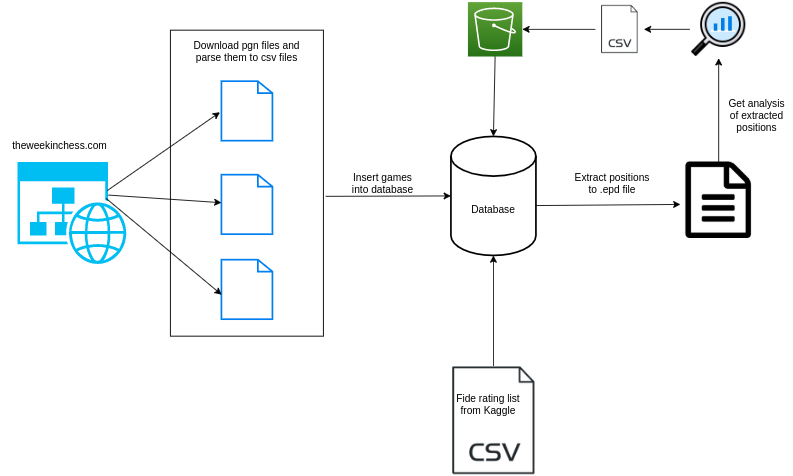

The diagram above was exported from draw.io. Its source (the exported page's mxGraphModel, read from the mxfile embedded in the PNG):
<mxGraphModel dx="1705" dy="691" grid="1" gridSize="10" guides="1" tooltips="1" connect="1" arrows="1" fold="1" page="1" pageScale="2" pageWidth="827" pageHeight="1169" math="0" shadow="0">
  <root>
    <mxCell id="0" />
    <mxCell id="1" parent="0" />
    <mxCell id="rlFMYDlwA-5eAiEIpuFy-11" value="" style="rounded=0;whiteSpace=wrap;html=1;" vertex="1" parent="1">
      <mxGeometry x="260" y="75" width="180" height="360" as="geometry" />
    </mxCell>
    <mxCell id="rlFMYDlwA-5eAiEIpuFy-2" value="" style="html=1;verticalLabelPosition=bottom;align=center;labelBackgroundColor=#ffffff;verticalAlign=top;strokeWidth=2;strokeColor=#0080F0;shadow=0;dashed=0;shape=mxgraph.ios7.icons.document;" vertex="1" parent="1">
      <mxGeometry x="320" y="135" width="60" height="70" as="geometry" />
    </mxCell>
    <mxCell id="rlFMYDlwA-5eAiEIpuFy-3" value="" style="strokeWidth=2;html=1;shape=mxgraph.flowchart.database;whiteSpace=wrap;" vertex="1" parent="1">
      <mxGeometry x="590" y="200" width="100" height="140" as="geometry" />
    </mxCell>
    <mxCell id="rlFMYDlwA-5eAiEIpuFy-4" value="" style="verticalLabelPosition=bottom;html=1;verticalAlign=top;align=center;strokeColor=none;fillColor=#00BEF2;shape=mxgraph.azure.website_generic;pointerEvents=1;" vertex="1" parent="1">
      <mxGeometry x="80" y="230" width="130" height="120" as="geometry" />
    </mxCell>
    <mxCell id="rlFMYDlwA-5eAiEIpuFy-5" value="" style="html=1;verticalLabelPosition=bottom;align=center;labelBackgroundColor=#ffffff;verticalAlign=top;strokeWidth=2;strokeColor=#0080F0;shadow=0;dashed=0;shape=mxgraph.ios7.icons.document;" vertex="1" parent="1">
      <mxGeometry x="320" y="245" width="60" height="70" as="geometry" />
    </mxCell>
    <mxCell id="rlFMYDlwA-5eAiEIpuFy-6" value="" style="html=1;verticalLabelPosition=bottom;align=center;labelBackgroundColor=#ffffff;verticalAlign=top;strokeWidth=2;strokeColor=#0080F0;shadow=0;dashed=0;shape=mxgraph.ios7.icons.document;" vertex="1" parent="1">
      <mxGeometry x="320" y="345" width="60" height="70" as="geometry" />
    </mxCell>
    <mxCell id="rlFMYDlwA-5eAiEIpuFy-7" value="" style="endArrow=classic;html=1;rounded=0;exitX=0.813;exitY=0.281;exitDx=0;exitDy=0;exitPerimeter=0;entryX=-0.029;entryY=0.522;entryDx=0;entryDy=0;entryPerimeter=0;" edge="1" parent="1" source="rlFMYDlwA-5eAiEIpuFy-4" target="rlFMYDlwA-5eAiEIpuFy-2">
      <mxGeometry width="50" height="50" relative="1" as="geometry">
        <mxPoint x="390" y="340" as="sourcePoint" />
        <mxPoint x="440" y="290" as="targetPoint" />
      </mxGeometry>
    </mxCell>
    <mxCell id="rlFMYDlwA-5eAiEIpuFy-8" value="" style="endArrow=classic;html=1;rounded=0;exitX=0.823;exitY=0.325;exitDx=0;exitDy=0;exitPerimeter=0;" edge="1" parent="1" source="rlFMYDlwA-5eAiEIpuFy-4" target="rlFMYDlwA-5eAiEIpuFy-5">
      <mxGeometry width="50" height="50" relative="1" as="geometry">
        <mxPoint x="201.0200000000002" y="284.2800000000001" as="sourcePoint" />
        <mxPoint x="287.65100000000007" y="186.98000000000002" as="targetPoint" />
      </mxGeometry>
    </mxCell>
    <mxCell id="rlFMYDlwA-5eAiEIpuFy-9" value="" style="endArrow=classic;html=1;rounded=0;exitX=0.803;exitY=0.358;exitDx=0;exitDy=0;exitPerimeter=0;entryX=0.004;entryY=0.589;entryDx=0;entryDy=0;entryPerimeter=0;" edge="1" parent="1" source="rlFMYDlwA-5eAiEIpuFy-4" target="rlFMYDlwA-5eAiEIpuFy-6">
      <mxGeometry width="50" height="50" relative="1" as="geometry">
        <mxPoint x="390" y="340" as="sourcePoint" />
        <mxPoint x="440" y="290" as="targetPoint" />
      </mxGeometry>
    </mxCell>
    <mxCell id="rlFMYDlwA-5eAiEIpuFy-10" value="theweekinchess.com" style="text;html=1;strokeColor=none;fillColor=none;align=center;verticalAlign=middle;whiteSpace=wrap;rounded=0;" vertex="1" parent="1">
      <mxGeometry x="60" y="190" width="140" height="40" as="geometry" />
    </mxCell>
    <mxCell id="rlFMYDlwA-5eAiEIpuFy-12" value="Download pgn files and parse them to csv files" style="text;html=1;strokeColor=none;fillColor=none;align=center;verticalAlign=middle;whiteSpace=wrap;rounded=0;" vertex="1" parent="1">
      <mxGeometry x="270" y="75" width="160" height="50" as="geometry" />
    </mxCell>
    <mxCell id="rlFMYDlwA-5eAiEIpuFy-13" value="" style="endArrow=classic;html=1;rounded=0;entryX=0;entryY=0.5;entryDx=0;entryDy=0;entryPerimeter=0;exitX=1.015;exitY=0.543;exitDx=0;exitDy=0;exitPerimeter=0;" edge="1" parent="1" source="rlFMYDlwA-5eAiEIpuFy-11" target="rlFMYDlwA-5eAiEIpuFy-3">
      <mxGeometry width="50" height="50" relative="1" as="geometry">
        <mxPoint x="390" y="320" as="sourcePoint" />
        <mxPoint x="440" y="270" as="targetPoint" />
      </mxGeometry>
    </mxCell>
    <mxCell id="rlFMYDlwA-5eAiEIpuFy-14" value="Insert games into database" style="text;html=1;strokeColor=none;fillColor=none;align=center;verticalAlign=middle;whiteSpace=wrap;rounded=0;" vertex="1" parent="1">
      <mxGeometry x="470" y="240" width="80" height="30" as="geometry" />
    </mxCell>
    <mxCell id="rlFMYDlwA-5eAiEIpuFy-15" value="" style="shape=image;html=1;verticalAlign=top;verticalLabelPosition=bottom;labelBackgroundColor=#ffffff;imageAspect=0;aspect=fixed;image=https://cdn2.iconfinder.com/data/icons/simple-files/128/csv1.png" vertex="1" parent="1">
      <mxGeometry x="576" y="470" width="128" height="128" as="geometry" />
    </mxCell>
    <mxCell id="rlFMYDlwA-5eAiEIpuFy-16" value="Fide rating list from Kaggle" style="text;html=1;strokeColor=none;fillColor=none;align=center;verticalAlign=middle;whiteSpace=wrap;rounded=0;" vertex="1" parent="1">
      <mxGeometry x="594" y="490" width="80" height="50" as="geometry" />
    </mxCell>
    <mxCell id="rlFMYDlwA-5eAiEIpuFy-17" value="" style="endArrow=classic;html=1;rounded=0;exitX=0.5;exitY=0;exitDx=0;exitDy=0;entryX=0.5;entryY=1;entryDx=0;entryDy=0;entryPerimeter=0;" edge="1" parent="1" source="rlFMYDlwA-5eAiEIpuFy-15" target="rlFMYDlwA-5eAiEIpuFy-3">
      <mxGeometry width="50" height="50" relative="1" as="geometry">
        <mxPoint x="690" y="460" as="sourcePoint" />
        <mxPoint x="740" y="410" as="targetPoint" />
      </mxGeometry>
    </mxCell>
    <mxCell id="rlFMYDlwA-5eAiEIpuFy-18" value="" style="shape=image;html=1;verticalAlign=top;verticalLabelPosition=bottom;labelBackgroundColor=#ffffff;imageAspect=0;aspect=fixed;image=https://cdn2.iconfinder.com/data/icons/font-awesome/1792/file-text-o-128.png" vertex="1" parent="1">
      <mxGeometry x="860" y="230" width="90" height="90" as="geometry" />
    </mxCell>
    <mxCell id="rlFMYDlwA-5eAiEIpuFy-19" value="" style="endArrow=classic;html=1;rounded=0;exitX=1.004;exitY=0.581;exitDx=0;exitDy=0;exitPerimeter=0;" edge="1" parent="1" source="rlFMYDlwA-5eAiEIpuFy-3">
      <mxGeometry width="50" height="50" relative="1" as="geometry">
        <mxPoint x="780" y="130" as="sourcePoint" />
        <mxPoint x="860" y="280" as="targetPoint" />
      </mxGeometry>
    </mxCell>
    <mxCell id="rlFMYDlwA-5eAiEIpuFy-20" value="Extract positions to .epd file" style="text;html=1;strokeColor=none;fillColor=none;align=center;verticalAlign=middle;whiteSpace=wrap;rounded=0;" vertex="1" parent="1">
      <mxGeometry x="730" y="230" width="100" height="50" as="geometry" />
    </mxCell>
    <mxCell id="rlFMYDlwA-5eAiEIpuFy-21" value="" style="shape=image;html=1;verticalAlign=top;verticalLabelPosition=bottom;labelBackgroundColor=#ffffff;imageAspect=0;aspect=fixed;image=https://cdn4.iconfinder.com/data/icons/success-filloutline/64/chart-analysis-analytics-data_analytics-pie_1-128.png" vertex="1" parent="1">
      <mxGeometry x="871" y="40" width="68" height="68" as="geometry" />
    </mxCell>
    <mxCell id="rlFMYDlwA-5eAiEIpuFy-22" value="" style="endArrow=classic;html=1;rounded=0;exitX=0.5;exitY=0;exitDx=0;exitDy=0;entryX=0.5;entryY=1;entryDx=0;entryDy=0;" edge="1" parent="1" source="rlFMYDlwA-5eAiEIpuFy-18" target="rlFMYDlwA-5eAiEIpuFy-21">
      <mxGeometry width="50" height="50" relative="1" as="geometry">
        <mxPoint x="660" y="420" as="sourcePoint" />
        <mxPoint x="710" y="370" as="targetPoint" />
      </mxGeometry>
    </mxCell>
    <mxCell id="rlFMYDlwA-5eAiEIpuFy-23" value="Get analysis of extracted positions" style="text;html=1;strokeColor=none;fillColor=none;align=center;verticalAlign=middle;whiteSpace=wrap;rounded=0;" vertex="1" parent="1">
      <mxGeometry x="910" y="150" width="80" height="50" as="geometry" />
    </mxCell>
    <mxCell id="rlFMYDlwA-5eAiEIpuFy-24" value="" style="shape=image;html=1;verticalAlign=top;verticalLabelPosition=bottom;labelBackgroundColor=#ffffff;imageAspect=0;aspect=fixed;image=https://cdn2.iconfinder.com/data/icons/simple-files/128/csv1.png" vertex="1" parent="1">
      <mxGeometry x="760" y="45.5" width="57" height="57" as="geometry" />
    </mxCell>
    <mxCell id="rlFMYDlwA-5eAiEIpuFy-25" value="" style="endArrow=classic;html=1;rounded=0;entryX=1;entryY=0.5;entryDx=0;entryDy=0;exitX=0;exitY=0.5;exitDx=0;exitDy=0;" edge="1" parent="1" source="rlFMYDlwA-5eAiEIpuFy-21" target="rlFMYDlwA-5eAiEIpuFy-24">
      <mxGeometry width="50" height="50" relative="1" as="geometry">
        <mxPoint x="780" y="210" as="sourcePoint" />
        <mxPoint x="830" y="160" as="targetPoint" />
      </mxGeometry>
    </mxCell>
    <mxCell id="rlFMYDlwA-5eAiEIpuFy-26" value="" style="sketch=0;points=[[0,0,0],[0.25,0,0],[0.5,0,0],[0.75,0,0],[1,0,0],[0,1,0],[0.25,1,0],[0.5,1,0],[0.75,1,0],[1,1,0],[0,0.25,0],[0,0.5,0],[0,0.75,0],[1,0.25,0],[1,0.5,0],[1,0.75,0]];outlineConnect=0;fontColor=#232F3E;gradientColor=#60A337;gradientDirection=north;fillColor=#277116;strokeColor=#ffffff;dashed=0;verticalLabelPosition=bottom;verticalAlign=top;align=center;html=1;fontSize=12;fontStyle=0;aspect=fixed;shape=mxgraph.aws4.resourceIcon;resIcon=mxgraph.aws4.s3;" vertex="1" parent="1">
      <mxGeometry x="610" y="42" width="64" height="64" as="geometry" />
    </mxCell>
    <mxCell id="rlFMYDlwA-5eAiEIpuFy-27" value="" style="endArrow=classic;html=1;rounded=0;entryX=1;entryY=0.5;entryDx=0;entryDy=0;entryPerimeter=0;exitX=0;exitY=0.5;exitDx=0;exitDy=0;" edge="1" parent="1" source="rlFMYDlwA-5eAiEIpuFy-24" target="rlFMYDlwA-5eAiEIpuFy-26">
      <mxGeometry width="50" height="50" relative="1" as="geometry">
        <mxPoint x="780" y="210" as="sourcePoint" />
        <mxPoint x="830" y="160" as="targetPoint" />
      </mxGeometry>
    </mxCell>
    <mxCell id="rlFMYDlwA-5eAiEIpuFy-28" value="" style="endArrow=classic;html=1;rounded=0;exitX=0.5;exitY=1;exitDx=0;exitDy=0;exitPerimeter=0;entryX=0.5;entryY=0;entryDx=0;entryDy=0;entryPerimeter=0;" edge="1" parent="1" source="rlFMYDlwA-5eAiEIpuFy-26" target="rlFMYDlwA-5eAiEIpuFy-3">
      <mxGeometry width="50" height="50" relative="1" as="geometry">
        <mxPoint x="780" y="210" as="sourcePoint" />
        <mxPoint x="830" y="160" as="targetPoint" />
      </mxGeometry>
    </mxCell>
    <mxCell id="rlFMYDlwA-5eAiEIpuFy-30" value="Database" style="text;html=1;strokeColor=none;fillColor=none;align=center;verticalAlign=middle;whiteSpace=wrap;rounded=0;" vertex="1" parent="1">
      <mxGeometry x="610" y="270" width="60" height="30" as="geometry" />
    </mxCell>
  </root>
</mxGraphModel>